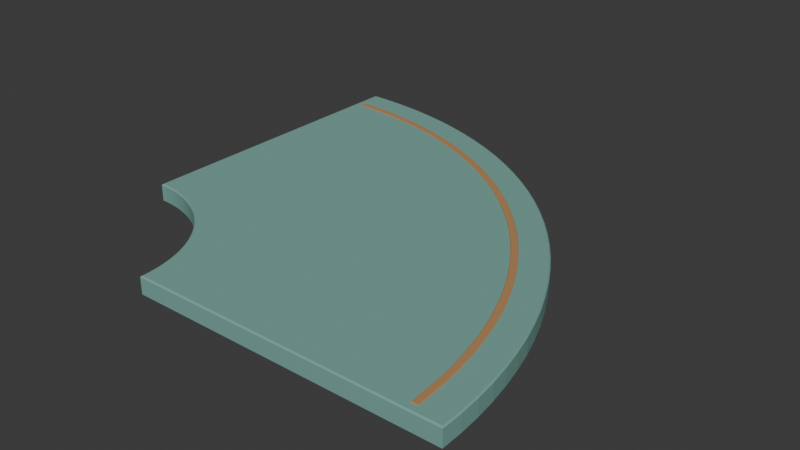 # Source: source.blend  (saved by Blender 4.3.34; exported with 4.5.12 LTS)
import bpy
from mathutils import Matrix  # noqa: F401  (used for matrix-valued properties, if any)

bpy.ops.wm.read_factory_settings(use_empty=True)
scene = bpy.context.scene
scene.name = 'Scene'

# ---- collections
col_collection = bpy.data.collections.new('Collection'); scene.collection.children.link(col_collection)

# ---- materials (node trees are filled in below, after node groups)
mat_mutedtealpavement = bpy.data.materials.new('MutedTealPavement')
mat_mutedtealpavement.diffuse_color = (0.19, 0.4, 0.35, 1.0)
mat_ochreraisededgestripe = bpy.data.materials.new('OchreRaisedEdgeStripe')
mat_ochreraisededgestripe.diffuse_color = (0.48, 0.255, 0.105, 1.0)

# ---- material node trees
mat_mutedtealpavement.use_nodes = True; mat_mutedtealpavement.node_tree.nodes.clear()
_N = mat_mutedtealpavement.node_tree.nodes; _L = mat_mutedtealpavement.node_tree.links
n0 = _N.new('ShaderNodeBsdfPrincipled'); n0.name = 'Principled BSDF'; n0.location = (10, 300)
n0.inputs[0].default_value = (0.19, 0.4, 0.35, 1.0)
n0.inputs[2].default_value = 0.83
n1 = _N.new('ShaderNodeOutputMaterial'); n1.name = 'Material Output'; n1.location = (300, 300)
_L.new(n0.outputs[0], n1.inputs[0])
n1.is_active_output = True
mat_ochreraisededgestripe.use_nodes = True; mat_ochreraisededgestripe.node_tree.nodes.clear()
_N = mat_ochreraisededgestripe.node_tree.nodes; _L = mat_ochreraisededgestripe.node_tree.links
n0 = _N.new('ShaderNodeBsdfPrincipled'); n0.name = 'Principled BSDF'; n0.location = (10, 300)
n0.inputs[0].default_value = (0.48, 0.255, 0.105, 1.0)
n0.inputs[2].default_value = 0.83
n1 = _N.new('ShaderNodeOutputMaterial'); n1.name = 'Material Output'; n1.location = (300, 300)
_L.new(n0.outputs[0], n1.inputs[0])
n1.is_active_output = True

# ---- world
world_world = bpy.data.worlds.new('World'); scene.world = world_world
world_world.use_nodes = True; world_world.node_tree.nodes.clear()
_N = world_world.node_tree.nodes; _L = world_world.node_tree.links
n0 = _N.new('ShaderNodeOutputWorld'); n0.name = 'World Output'; n0.location = (300, 300)
n1 = _N.new('ShaderNodeBackground'); n1.name = 'Background'; n1.location = (10, 300)
n1.inputs[0].default_value = (0.05088, 0.05088, 0.05088, 1.0)
_L.new(n1.outputs[0], n0.inputs[0])
n0.is_active_output = True
world_world.color = (0.05088, 0.05088, 0.05088)
world_world.sun_shadow_jitter_overblur = 0.0

# ---- meshes
me_continuousannularpavement = bpy.data.meshes.new('ContinuousAnnularPavement')
me_continuousannularpavement.from_pydata([(1.386, -1.386, 0.0), (1.383, -1.258, 0.0), (1.373, -1.122, 0.0), (1.356, -0.9861, 0.0), (1.333, -0.8516, 0.0), (1.303, -0.7185, 0.0), (1.266, -0.587, 0.0), (1.223, -0.4574, 0.0), (1.174, -0.3301, 0.0), (1.119, -0.2054, 0.0), (1.058, -0.08352, 0.0), (0.9905, 0.0352, 0.0), (0.9175, 0.1505, 0.0), (0.8389, 0.262, 0.0), (0.755, 0.3696, 0.0), (0.6658, 0.4729, 0.0), (0.5718, 0.5718, 0.0), (0.4729, 0.6658, 0.0), (0.3696, 0.755, 0.0), (0.262, 0.8389, 0.0), (0.1505, 0.9175, 0.0), (0.0352, 0.9905, 0.0), (-0.08352, 1.058, 0.0), (-0.2054, 1.119, 0.0), (-0.3301, 1.174, 0.0), (-0.4574, 1.223, 0.0), (-0.587, 1.266, 0.0), (-0.7185, 1.303, 0.0), (-0.8516, 1.333, 0.0), (-0.9861, 1.356, 0.0), (-1.122, 1.373, 0.0), (-1.258, 1.383, 0.0), (-1.386, 1.386, 0.0), (-1.386, -0.5862, 0.0), (-1.354, -0.587, 0.0), (-1.315, -0.5899, 0.0), (-1.275, -0.5947, 0.0), (-1.236, -0.6015, 0.0), (-1.198, -0.6102, 0.0), (-1.159, -0.6208, 0.0), (-1.122, -0.6332, 0.0), (-1.085, -0.6475, 0.0), (-1.049, -0.6636, 0.0), (-1.013, -0.6814, 0.0), (-0.9786, -0.701, 0.0), (-0.9451, -0.7222, 0.0), (-0.9127, -0.745, 0.0), (-0.8814, -0.7694, 0.0), (-0.8514, -0.7953, 0.0), (-0.8227, -0.8227, 0.0), (-0.7953, -0.8514, 0.0), (-0.7694, -0.8814, 0.0), (-0.745, -0.9127, 0.0), (-0.7222, -0.9451, 0.0), (-0.701, -0.9786, 0.0), (-0.6814, -1.013, 0.0), (-0.6636, -1.049, 0.0), (-0.6475, -1.085, 0.0), (-0.6332, -1.122, 0.0), (-0.6208, -1.159, 0.0), (-0.6102, -1.198, 0.0), (-0.6015, -1.236, 0.0), (-0.5947, -1.275, 0.0), (-0.5899, -1.315, 0.0), (-0.587, -1.354, 0.0), (-0.5862, -1.386, 0.0), (1.394, -1.394, 0.008), (1.391, -1.257, 0.008), (1.381, -1.121, 0.008), (1.364, -0.9849, 0.008), (1.34, -0.8501, 0.008), (1.31, -0.7166, 0.008), (1.274, -0.5847, 0.008), (1.231, -0.4548, 0.008), (1.182, -0.3271, 0.008), (1.126, -0.202, 0.008), (1.065, -0.07975, 0.008), (0.9973, 0.03932, 0.008), (0.9241, 0.1549, 0.008), (0.8453, 0.2668, 0.008), (0.7612, 0.3747, 0.008), (0.6718, 0.4783, 0.008), (0.5774, 0.5774, 0.008), (0.4783, 0.6718, 0.008), (0.3747, 0.7612, 0.008), (0.2668, 0.8453, 0.008), (0.1549, 0.9241, 0.008), (0.03932, 0.9973, 0.008), (-0.07975, 1.065, 0.008), (-0.202, 1.126, 0.008), (-0.3271, 1.182, 0.008), (-0.4548, 1.231, 0.008), (-0.5847, 1.274, 0.008), (-0.7166, 1.31, 0.008), (-0.8501, 1.34, 0.008), (-0.9849, 1.364, 0.008), (-1.121, 1.381, 0.008), (-1.257, 1.391, 0.008), (-1.394, 1.394, 0.008), (-1.394, -0.594, 0.008), (-1.355, -0.595, 0.008), (-1.316, -0.5979, 0.008), (-1.277, -0.6027, 0.008), (-1.238, -0.6094, 0.008), (-1.2, -0.618, 0.008), (-1.162, -0.6284, 0.008), (-1.124, -0.6408, 0.008), (-1.088, -0.6549, 0.008), (-1.052, -0.6708, 0.008), (-1.017, -0.6885, 0.008), (-0.9827, -0.7078, 0.008), (-0.9495, -0.7288, 0.008), (-0.9174, -0.7514, 0.008), (-0.8865, -0.7756, 0.008), (-0.8568, -0.8012, 0.008), (-0.8283, -0.8283, 0.008), (-0.8012, -0.8568, 0.008), (-0.7756, -0.8865, 0.008), (-0.7514, -0.9174, 0.008), (-0.7288, -0.9495, 0.008), (-0.7078, -0.9827, 0.008), (-0.6885, -1.017, 0.008), (-0.6708, -1.052, 0.008), (-0.6549, -1.088, 0.008), (-0.6408, -1.124, 0.008), (-0.6284, -1.162, 0.008), (-0.618, -1.2, 0.008), (-0.6094, -1.238, 0.008), (-0.6027, -1.277, 0.008), (-0.5979, -1.316, 0.008), (-0.595, -1.355, 0.008), (-0.594, -1.394, 0.008), (1.394, -1.394, 0.112), (1.391, -1.257, 0.112), (1.381, -1.121, 0.112), (1.364, -0.9849, 0.112), (1.34, -0.8501, 0.112), (1.31, -0.7166, 0.112), (1.274, -0.5847, 0.112), (1.231, -0.4548, 0.112), (1.182, -0.3271, 0.112), (1.126, -0.202, 0.112), (1.065, -0.07975, 0.112), (0.9973, 0.03932, 0.112), (0.9241, 0.1549, 0.112), (0.8453, 0.2668, 0.112), (0.7612, 0.3747, 0.112), (0.6718, 0.4783, 0.112), (0.5774, 0.5774, 0.112), (0.4783, 0.6718, 0.112), (0.3747, 0.7612, 0.112), (0.2668, 0.8453, 0.112), (0.1549, 0.9241, 0.112), (0.03932, 0.9973, 0.112), (-0.07975, 1.065, 0.112), (-0.202, 1.126, 0.112), (-0.3271, 1.182, 0.112), (-0.4548, 1.231, 0.112), (-0.5847, 1.274, 0.112), (-0.7166, 1.31, 0.112), (-0.8501, 1.34, 0.112), (-0.9849, 1.364, 0.112), (-1.121, 1.381, 0.112), (-1.257, 1.391, 0.112), (-1.394, 1.394, 0.112), (-1.394, -0.594, 0.112), (-1.355, -0.595, 0.112), (-1.316, -0.5979, 0.112), (-1.277, -0.6027, 0.112), (-1.238, -0.6094, 0.112), (-1.2, -0.618, 0.112), (-1.162, -0.6284, 0.112), (-1.124, -0.6408, 0.112), (-1.088, -0.6549, 0.112), (-1.052, -0.6708, 0.112), (-1.017, -0.6885, 0.112), (-0.9827, -0.7078, 0.112), (-0.9495, -0.7288, 0.112), (-0.9174, -0.7514, 0.112), (-0.8865, -0.7756, 0.112), (-0.8568, -0.8012, 0.112), (-0.8283, -0.8283, 0.112), (-0.8012, -0.8568, 0.112), (-0.7756, -0.8865, 0.112), (-0.7514, -0.9174, 0.112), (-0.7288, -0.9495, 0.112), (-0.7078, -0.9827, 0.112), (-0.6885, -1.017, 0.112), (-0.6708, -1.052, 0.112), (-0.6549, -1.088, 0.112), (-0.6408, -1.124, 0.112), (-0.6284, -1.162, 0.112), (-0.618, -1.2, 0.112), (-0.6094, -1.238, 0.112), (-0.6027, -1.277, 0.112), (-0.5979, -1.316, 0.112), (-0.595, -1.355, 0.112), (-0.594, -1.394, 0.112), (1.386, -1.386, 0.12), (1.383, -1.258, 0.12), (1.373, -1.122, 0.12), (1.356, -0.9861, 0.12), (1.333, -0.8516, 0.12), (1.303, -0.7185, 0.12), (1.266, -0.587, 0.12), (1.223, -0.4574, 0.12), (1.174, -0.3301, 0.12), (1.119, -0.2054, 0.12), (1.058, -0.08352, 0.12), (0.9905, 0.0352, 0.12), (0.9175, 0.1505, 0.12), (0.8389, 0.262, 0.12), (0.755, 0.3696, 0.12), (0.6658, 0.4729, 0.12), (0.5718, 0.5718, 0.12), (0.4729, 0.6658, 0.12), (0.3696, 0.755, 0.12), (0.262, 0.8389, 0.12), (0.1505, 0.9175, 0.12), (0.0352, 0.9905, 0.12), (-0.08352, 1.058, 0.12), (-0.2054, 1.119, 0.12), (-0.3301, 1.174, 0.12), (-0.4574, 1.223, 0.12), (-0.587, 1.266, 0.12), (-0.7185, 1.303, 0.12), (-0.8516, 1.333, 0.12), (-0.9861, 1.356, 0.12), (-1.122, 1.373, 0.12), (-1.258, 1.383, 0.12), (-1.386, 1.386, 0.12), (-1.386, -0.5862, 0.12), (-1.354, -0.587, 0.12), (-1.315, -0.5899, 0.12), (-1.275, -0.5947, 0.12), (-1.236, -0.6015, 0.12), (-1.198, -0.6102, 0.12), (-1.159, -0.6208, 0.12), (-1.122, -0.6332, 0.12), (-1.085, -0.6475, 0.12), (-1.049, -0.6636, 0.12), (-1.013, -0.6814, 0.12), (-0.9786, -0.701, 0.12), (-0.9451, -0.7222, 0.12), (-0.9127, -0.745, 0.12), (-0.8814, -0.7694, 0.12), (-0.8514, -0.7953, 0.12), (-0.8227, -0.8227, 0.12), (-0.7953, -0.8514, 0.12), (-0.7694, -0.8814, 0.12), (-0.745, -0.9127, 0.12), (-0.7222, -0.9451, 0.12), (-0.701, -0.9786, 0.12), (-0.6814, -1.013, 0.12), (-0.6636, -1.049, 0.12), (-0.6475, -1.085, 0.12), (-0.6332, -1.122, 0.12), (-0.6208, -1.159, 0.12), (-0.6102, -1.198, 0.12), (-0.6015, -1.236, 0.12), (-0.5947, -1.275, 0.12), (-0.5899, -1.315, 0.12), (-0.587, -1.354, 0.12), (-0.5862, -1.386, 0.12)], [], [(0, 1, 67, 66), (1, 2, 68, 67), (2, 3, 69, 68), (3, 4, 70, 69), (4, 5, 71, 70), (5, 6, 72, 71), (6, 7, 73, 72), (7, 8, 74, 73), (8, 9, 75, 74), (9, 10, 76, 75), (10, 11, 77, 76), (11, 12, 78, 77), (12, 13, 79, 78), (13, 14, 80, 79), (14, 15, 81, 80), (15, 16, 82, 81), (16, 17, 83, 82), (17, 18, 84, 83), (18, 19, 85, 84), (19, 20, 86, 85), (20, 21, 87, 86), (21, 22, 88, 87), (22, 23, 89, 88), (23, 24, 90, 89), (24, 25, 91, 90), (25, 26, 92, 91), (26, 27, 93, 92), (27, 28, 94, 93), (28, 29, 95, 94), (29, 30, 96, 95), (30, 31, 97, 96), (31, 32, 98, 97), (32, 33, 99, 98), (33, 34, 100, 99), (34, 35, 101, 100), (35, 36, 102, 101), (36, 37, 103, 102), (37, 38, 104, 103), (38, 39, 105, 104), (39, 40, 106, 105), (40, 41, 107, 106), (41, 42, 108, 107), (42, 43, 109, 108), (43, 44, 110, 109), (44, 45, 111, 110), (45, 46, 112, 111), (46, 47, 113, 112), (47, 48, 114, 113), (48, 49, 115, 114), (49, 50, 116, 115), (50, 51, 117, 116), (51, 52, 118, 117), (52, 53, 119, 118), (53, 54, 120, 119), (54, 55, 121, 120), (55, 56, 122, 121), (56, 57, 123, 122), (57, 58, 124, 123), (58, 59, 125, 124), (59, 60, 126, 125), (60, 61, 127, 126), (61, 62, 128, 127), (62, 63, 129, 128), (63, 64, 130, 129), (64, 65, 131, 130), (65, 0, 66, 131), (66, 67, 133, 132), (67, 68, 134, 133), (68, 69, 135, 134), (69, 70, 136, 135), (70, 71, 137, 136), (71, 72, 138, 137), (72, 73, 139, 138), (73, 74, 140, 139), (74, 75, 141, 140), (75, 76, 142, 141), (76, 77, 143, 142), (77, 78, 144, 143), (78, 79, 145, 144), (79, 80, 146, 145), (80, 81, 147, 146), (81, 82, 148, 147), (82, 83, 149, 148), (83, 84, 150, 149), (84, 85, 151, 150), (85, 86, 152, 151), (86, 87, 153, 152), (87, 88, 154, 153), (88, 89, 155, 154), (89, 90, 156, 155), (90, 91, 157, 156), (91, 92, 158, 157), (92, 93, 159, 158), (93, 94, 160, 159), (94, 95, 161, 160), (95, 96, 162, 161), (96, 97, 163, 162), (97, 98, 164, 163), (98, 99, 165, 164), (99, 100, 166, 165), (100, 101, 167, 166), (101, 102, 168, 167), (102, 103, 169, 168), (103, 104, 170, 169), (104, 105, 171, 170), (105, 106, 172, 171), (106, 107, 173, 172), (107, 108, 174, 173), (108, 109, 175, 174), (109, 110, 176, 175), (110, 111, 177, 176), (111, 112, 178, 177), (112, 113, 179, 178), (113, 114, 180, 179), (114, 115, 181, 180), (115, 116, 182, 181), (116, 117, 183, 182), (117, 118, 184, 183), (118, 119, 185, 184), (119, 120, 186, 185), (120, 121, 187, 186), (121, 122, 188, 187), (122, 123, 189, 188), (123, 124, 190, 189), (124, 125, 191, 190), (125, 126, 192, 191), (126, 127, 193, 192), (127, 128, 194, 193), (128, 129, 195, 194), (129, 130, 196, 195), (130, 131, 197, 196), (131, 66, 132, 197), (132, 133, 199, 198), (133, 134, 200, 199), (134, 135, 201, 200), (135, 136, 202, 201), (136, 137, 203, 202), (137, 138, 204, 203), (138, 139, 205, 204), (139, 140, 206, 205), (140, 141, 207, 206), (141, 142, 208, 207), (142, 143, 209, 208), (143, 144, 210, 209), (144, 145, 211, 210), (145, 146, 212, 211), (146, 147, 213, 212), (147, 148, 214, 213), (148, 149, 215, 214), (149, 150, 216, 215), (150, 151, 217, 216), (151, 152, 218, 217), (152, 153, 219, 218), (153, 154, 220, 219), (154, 155, 221, 220), (155, 156, 222, 221), (156, 157, 223, 222), (157, 158, 224, 223), (158, 159, 225, 224), (159, 160, 226, 225), (160, 161, 227, 226), (161, 162, 228, 227), (162, 163, 229, 228), (163, 164, 230, 229), (164, 165, 231, 230), (165, 166, 232, 231), (166, 167, 233, 232), (167, 168, 234, 233), (168, 169, 235, 234), (169, 170, 236, 235), (170, 171, 237, 236), (171, 172, 238, 237), (172, 173, 239, 238), (173, 174, 240, 239), (174, 175, 241, 240), (175, 176, 242, 241), (176, 177, 243, 242), (177, 178, 244, 243), (178, 179, 245, 244), (179, 180, 246, 245), (180, 181, 247, 246), (181, 182, 248, 247), (182, 183, 249, 248), (183, 184, 250, 249), (184, 185, 251, 250), (185, 186, 252, 251), (186, 187, 253, 252), (187, 188, 254, 253), (188, 189, 255, 254), (189, 190, 256, 255), (190, 191, 257, 256), (191, 192, 258, 257), (192, 193, 259, 258), (193, 194, 260, 259), (194, 195, 261, 260), (195, 196, 262, 261), (196, 197, 263, 262), (197, 132, 198, 263), (65, 64, 1, 0), (64, 63, 2, 1), (63, 62, 3, 2), (62, 61, 4, 3), (61, 60, 5, 4), (60, 59, 6, 5), (59, 58, 7, 6), (58, 57, 8, 7), (57, 56, 9, 8), (56, 55, 10, 9), (55, 54, 11, 10), (54, 53, 12, 11), (53, 52, 13, 12), (52, 51, 14, 13), (51, 50, 15, 14), (50, 49, 16, 15), (49, 48, 17, 16), (48, 47, 18, 17), (47, 46, 19, 18), (46, 45, 20, 19), (45, 44, 21, 20), (44, 43, 22, 21), (43, 42, 23, 22), (42, 41, 24, 23), (41, 40, 25, 24), (40, 39, 26, 25), (39, 38, 27, 26), (38, 37, 28, 27), (37, 36, 29, 28), (36, 35, 30, 29), (35, 34, 31, 30), (34, 33, 32, 31), (198, 199, 262, 263), (199, 200, 261, 262), (200, 201, 260, 261), (201, 202, 259, 260), (202, 203, 258, 259), (203, 204, 257, 258), (204, 205, 256, 257), (205, 206, 255, 256), (206, 207, 254, 255), (207, 208, 253, 254), (208, 209, 252, 253), (209, 210, 251, 252), (210, 211, 250, 251), (211, 212, 249, 250), (212, 213, 248, 249), (213, 214, 247, 248), (214, 215, 246, 247), (215, 216, 245, 246), (216, 217, 244, 245), (217, 218, 243, 244), (218, 219, 242, 243), (219, 220, 241, 242), (220, 221, 240, 241), (221, 222, 239, 240), (222, 223, 238, 239), (223, 224, 237, 238), (224, 225, 236, 237), (225, 226, 235, 236), (226, 227, 234, 235), (227, 228, 233, 234), (228, 229, 232, 233), (229, 230, 231, 232)])
me_continuousannularpavement.materials.append(mat_mutedtealpavement)
me_continuousannularpavement.materials.append(mat_ochreraisededgestripe)
me_continuousannularpavement.update()
me_continuouscurvedraisedstripe = bpy.data.meshes.new('ContinuousCurvedRaisedStripe')
me_continuouscurvedraisedstripe.from_pydata([(1.219, -1.341, 0.112), (1.216, -1.266, 0.112), (1.207, -1.138, 0.112), (1.191, -1.011, 0.112), (1.169, -0.8841, 0.112), (1.141, -0.759, 0.112), (1.107, -0.6353, 0.112), (1.067, -0.5135, 0.112), (1.021, -0.3939, 0.112), (0.9686, -0.2766, 0.112), (0.9109, -0.162, 0.112), (0.8477, -0.05039, 0.112), (0.779, 0.05798, 0.112), (0.7052, 0.1629, 0.112), (0.6263, 0.264, 0.112), (0.5425, 0.3611, 0.112), (0.454, 0.454, 0.112), (0.3611, 0.5425, 0.112), (0.264, 0.6263, 0.112), (0.1629, 0.7052, 0.112), (0.05798, 0.779, 0.112), (-0.05039, 0.8477, 0.112), (-0.162, 0.9109, 0.112), (-0.2766, 0.9686, 0.112), (-0.3939, 1.021, 0.112), (-0.5135, 1.067, 0.112), (-0.6353, 1.107, 0.112), (-0.759, 1.141, 0.112), (-0.8841, 1.169, 0.112), (-1.011, 1.191, 0.112), (-1.138, 1.207, 0.112), (-1.266, 1.216, 0.112), (-1.341, 1.219, 0.112), (-1.341, 1.18, 0.112), (-1.268, 1.177, 0.112), (-1.142, 1.168, 0.112), (-1.016, 1.153, 0.112), (-0.8917, 1.131, 0.112), (-0.7684, 1.103, 0.112), (-0.6467, 1.07, 0.112), (-0.5267, 1.03, 0.112), (-0.4088, 0.9845, 0.112), (-0.2933, 0.9333, 0.112), (-0.1804, 0.8765, 0.112), (-0.07044, 0.8142, 0.112), (0.03632, 0.7466, 0.112), (0.1396, 0.6739, 0.112), (0.2392, 0.5961, 0.112), (0.3349, 0.5136, 0.112), (0.4264, 0.4264, 0.112), (0.5136, 0.3349, 0.112), (0.5961, 0.2392, 0.112), (0.6739, 0.1396, 0.112), (0.7466, 0.03632, 0.112), (0.8142, -0.07044, 0.112), (0.8765, -0.1804, 0.112), (0.9333, -0.2933, 0.112), (0.9845, -0.4088, 0.112), (1.03, -0.5267, 0.112), (1.07, -0.6467, 0.112), (1.103, -0.7684, 0.112), (1.131, -0.8917, 0.112), (1.153, -1.016, 0.112), (1.168, -1.142, 0.112), (1.177, -1.268, 0.112), (1.18, -1.341, 0.112), (1.222, -1.344, 0.115), (1.219, -1.266, 0.115), (1.21, -1.138, 0.115), (1.194, -1.01, 0.115), (1.172, -0.8835, 0.115), (1.144, -0.7582, 0.115), (1.11, -0.6345, 0.115), (1.07, -0.5125, 0.115), (1.023, -0.3927, 0.115), (0.9713, -0.2753, 0.115), (0.9135, -0.1606, 0.115), (0.8502, -0.04885, 0.115), (0.7815, 0.05965, 0.115), (0.7076, 0.1646, 0.115), (0.6286, 0.2659, 0.115), (0.5447, 0.3631, 0.115), (0.4561, 0.4561, 0.115), (0.3631, 0.5447, 0.115), (0.2659, 0.6286, 0.115), (0.1646, 0.7076, 0.115), (0.05965, 0.7815, 0.115), (-0.04885, 0.8502, 0.115), (-0.1606, 0.9135, 0.115), (-0.2753, 0.9713, 0.115), (-0.3927, 1.023, 0.115), (-0.5125, 1.07, 0.115), (-0.6345, 1.11, 0.115), (-0.7582, 1.144, 0.115), (-0.8835, 1.172, 0.115), (-1.01, 1.194, 0.115), (-1.138, 1.21, 0.115), (-1.266, 1.219, 0.115), (-1.344, 1.222, 0.115), (-1.344, 1.177, 0.115), (-1.268, 1.174, 0.115), (-1.142, 1.165, 0.115), (-1.017, 1.15, 0.115), (-0.8923, 1.128, 0.115), (-0.7692, 1.1, 0.115), (-0.6475, 1.067, 0.115), (-0.5277, 1.027, 0.115), (-0.4099, 0.9818, 0.115), (-0.2945, 0.9306, 0.115), (-0.1818, 0.8739, 0.115), (-0.07198, 0.8116, 0.115), (0.03465, 0.7441, 0.115), (0.1378, 0.6714, 0.115), (0.2373, 0.5938, 0.115), (0.3329, 0.5114, 0.115), (0.4243, 0.4243, 0.115), (0.5114, 0.3329, 0.115), (0.5938, 0.2373, 0.115), (0.6714, 0.1378, 0.115), (0.7441, 0.03465, 0.115), (0.8116, -0.07198, 0.115), (0.8739, -0.1818, 0.115), (0.9306, -0.2945, 0.115), (0.9818, -0.4099, 0.115), (1.027, -0.5277, 0.115), (1.067, -0.6475, 0.115), (1.1, -0.7692, 0.115), (1.128, -0.8923, 0.115), (1.15, -1.017, 0.115), (1.165, -1.142, 0.115), (1.174, -1.268, 0.115), (1.177, -1.344, 0.115), (1.222, -1.344, 0.121), (1.219, -1.266, 0.121), (1.21, -1.138, 0.121), (1.194, -1.01, 0.121), (1.172, -0.8835, 0.121), (1.144, -0.7582, 0.121), (1.11, -0.6345, 0.121), (1.07, -0.5125, 0.121), (1.023, -0.3927, 0.121), (0.9713, -0.2753, 0.121), (0.9135, -0.1606, 0.121), (0.8502, -0.04885, 0.121), (0.7815, 0.05965, 0.121), (0.7076, 0.1646, 0.121), (0.6286, 0.2659, 0.121), (0.5447, 0.3631, 0.121), (0.4561, 0.4561, 0.121), (0.3631, 0.5447, 0.121), (0.2659, 0.6286, 0.121), (0.1646, 0.7076, 0.121), (0.05965, 0.7815, 0.121), (-0.04885, 0.8502, 0.121), (-0.1606, 0.9135, 0.121), (-0.2753, 0.9713, 0.121), (-0.3927, 1.023, 0.121), (-0.5125, 1.07, 0.121), (-0.6345, 1.11, 0.121), (-0.7582, 1.144, 0.121), (-0.8835, 1.172, 0.121), (-1.01, 1.194, 0.121), (-1.138, 1.21, 0.121), (-1.266, 1.219, 0.121), (-1.344, 1.222, 0.121), (-1.344, 1.177, 0.121), (-1.268, 1.174, 0.121), (-1.142, 1.165, 0.121), (-1.017, 1.15, 0.121), (-0.8923, 1.128, 0.121), (-0.7692, 1.1, 0.121), (-0.6475, 1.067, 0.121), (-0.5277, 1.027, 0.121), (-0.4099, 0.9818, 0.121), (-0.2945, 0.9306, 0.121), (-0.1818, 0.8739, 0.121), (-0.07198, 0.8116, 0.121), (0.03465, 0.7441, 0.121), (0.1378, 0.6714, 0.121), (0.2373, 0.5938, 0.121), (0.3329, 0.5114, 0.121), (0.4243, 0.4243, 0.121), (0.5114, 0.3329, 0.121), (0.5938, 0.2373, 0.121), (0.6714, 0.1378, 0.121), (0.7441, 0.03465, 0.121), (0.8116, -0.07198, 0.121), (0.8739, -0.1818, 0.121), (0.9306, -0.2945, 0.121), (0.9818, -0.4099, 0.121), (1.027, -0.5277, 0.121), (1.067, -0.6475, 0.121), (1.1, -0.7692, 0.121), (1.128, -0.8923, 0.121), (1.15, -1.017, 0.121), (1.165, -1.142, 0.121), (1.174, -1.268, 0.121), (1.177, -1.344, 0.121), (1.219, -1.341, 0.124), (1.216, -1.266, 0.124), (1.207, -1.138, 0.124), (1.191, -1.011, 0.124), (1.169, -0.8841, 0.124), (1.141, -0.759, 0.124), (1.107, -0.6353, 0.124), (1.067, -0.5135, 0.124), (1.021, -0.3939, 0.124), (0.9686, -0.2766, 0.124), (0.9109, -0.162, 0.124), (0.8477, -0.05039, 0.124), (0.779, 0.05798, 0.124), (0.7052, 0.1629, 0.124), (0.6263, 0.264, 0.124), (0.5425, 0.3611, 0.124), (0.454, 0.454, 0.124), (0.3611, 0.5425, 0.124), (0.264, 0.6263, 0.124), (0.1629, 0.7052, 0.124), (0.05798, 0.779, 0.124), (-0.05039, 0.8477, 0.124), (-0.162, 0.9109, 0.124), (-0.2766, 0.9686, 0.124), (-0.3939, 1.021, 0.124), (-0.5135, 1.067, 0.124), (-0.6353, 1.107, 0.124), (-0.759, 1.141, 0.124), (-0.8841, 1.169, 0.124), (-1.011, 1.191, 0.124), (-1.138, 1.207, 0.124), (-1.266, 1.216, 0.124), (-1.341, 1.219, 0.124), (-1.341, 1.18, 0.124), (-1.268, 1.177, 0.124), (-1.142, 1.168, 0.124), (-1.016, 1.153, 0.124), (-0.8917, 1.131, 0.124), (-0.7684, 1.103, 0.124), (-0.6467, 1.07, 0.124), (-0.5267, 1.03, 0.124), (-0.4088, 0.9845, 0.124), (-0.2933, 0.9333, 0.124), (-0.1804, 0.8765, 0.124), (-0.07044, 0.8142, 0.124), (0.03632, 0.7466, 0.124), (0.1396, 0.6739, 0.124), (0.2392, 0.5961, 0.124), (0.3349, 0.5136, 0.124), (0.4264, 0.4264, 0.124), (0.5136, 0.3349, 0.124), (0.5961, 0.2392, 0.124), (0.6739, 0.1396, 0.124), (0.7466, 0.03632, 0.124), (0.8142, -0.07044, 0.124), (0.8765, -0.1804, 0.124), (0.9333, -0.2933, 0.124), (0.9845, -0.4088, 0.124), (1.03, -0.5267, 0.124), (1.07, -0.6467, 0.124), (1.103, -0.7684, 0.124), (1.131, -0.8917, 0.124), (1.153, -1.016, 0.124), (1.168, -1.142, 0.124), (1.177, -1.268, 0.124), (1.18, -1.341, 0.124)], [], [(0, 1, 67, 66), (1, 2, 68, 67), (2, 3, 69, 68), (3, 4, 70, 69), (4, 5, 71, 70), (5, 6, 72, 71), (6, 7, 73, 72), (7, 8, 74, 73), (8, 9, 75, 74), (9, 10, 76, 75), (10, 11, 77, 76), (11, 12, 78, 77), (12, 13, 79, 78), (13, 14, 80, 79), (14, 15, 81, 80), (15, 16, 82, 81), (16, 17, 83, 82), (17, 18, 84, 83), (18, 19, 85, 84), (19, 20, 86, 85), (20, 21, 87, 86), (21, 22, 88, 87), (22, 23, 89, 88), (23, 24, 90, 89), (24, 25, 91, 90), (25, 26, 92, 91), (26, 27, 93, 92), (27, 28, 94, 93), (28, 29, 95, 94), (29, 30, 96, 95), (30, 31, 97, 96), (31, 32, 98, 97), (32, 33, 99, 98), (33, 34, 100, 99), (34, 35, 101, 100), (35, 36, 102, 101), (36, 37, 103, 102), (37, 38, 104, 103), (38, 39, 105, 104), (39, 40, 106, 105), (40, 41, 107, 106), (41, 42, 108, 107), (42, 43, 109, 108), (43, 44, 110, 109), (44, 45, 111, 110), (45, 46, 112, 111), (46, 47, 113, 112), (47, 48, 114, 113), (48, 49, 115, 114), (49, 50, 116, 115), (50, 51, 117, 116), (51, 52, 118, 117), (52, 53, 119, 118), (53, 54, 120, 119), (54, 55, 121, 120), (55, 56, 122, 121), (56, 57, 123, 122), (57, 58, 124, 123), (58, 59, 125, 124), (59, 60, 126, 125), (60, 61, 127, 126), (61, 62, 128, 127), (62, 63, 129, 128), (63, 64, 130, 129), (64, 65, 131, 130), (65, 0, 66, 131), (66, 67, 133, 132), (67, 68, 134, 133), (68, 69, 135, 134), (69, 70, 136, 135), (70, 71, 137, 136), (71, 72, 138, 137), (72, 73, 139, 138), (73, 74, 140, 139), (74, 75, 141, 140), (75, 76, 142, 141), (76, 77, 143, 142), (77, 78, 144, 143), (78, 79, 145, 144), (79, 80, 146, 145), (80, 81, 147, 146), (81, 82, 148, 147), (82, 83, 149, 148), (83, 84, 150, 149), (84, 85, 151, 150), (85, 86, 152, 151), (86, 87, 153, 152), (87, 88, 154, 153), (88, 89, 155, 154), (89, 90, 156, 155), (90, 91, 157, 156), (91, 92, 158, 157), (92, 93, 159, 158), (93, 94, 160, 159), (94, 95, 161, 160), (95, 96, 162, 161), (96, 97, 163, 162), (97, 98, 164, 163), (98, 99, 165, 164), (99, 100, 166, 165), (100, 101, 167, 166), (101, 102, 168, 167), (102, 103, 169, 168), (103, 104, 170, 169), (104, 105, 171, 170), (105, 106, 172, 171), (106, 107, 173, 172), (107, 108, 174, 173), (108, 109, 175, 174), (109, 110, 176, 175), (110, 111, 177, 176), (111, 112, 178, 177), (112, 113, 179, 178), (113, 114, 180, 179), (114, 115, 181, 180), (115, 116, 182, 181), (116, 117, 183, 182), (117, 118, 184, 183), (118, 119, 185, 184), (119, 120, 186, 185), (120, 121, 187, 186), (121, 122, 188, 187), (122, 123, 189, 188), (123, 124, 190, 189), (124, 125, 191, 190), (125, 126, 192, 191), (126, 127, 193, 192), (127, 128, 194, 193), (128, 129, 195, 194), (129, 130, 196, 195), (130, 131, 197, 196), (131, 66, 132, 197), (132, 133, 199, 198), (133, 134, 200, 199), (134, 135, 201, 200), (135, 136, 202, 201), (136, 137, 203, 202), (137, 138, 204, 203), (138, 139, 205, 204), (139, 140, 206, 205), (140, 141, 207, 206), (141, 142, 208, 207), (142, 143, 209, 208), (143, 144, 210, 209), (144, 145, 211, 210), (145, 146, 212, 211), (146, 147, 213, 212), (147, 148, 214, 213), (148, 149, 215, 214), (149, 150, 216, 215), (150, 151, 217, 216), (151, 152, 218, 217), (152, 153, 219, 218), (153, 154, 220, 219), (154, 155, 221, 220), (155, 156, 222, 221), (156, 157, 223, 222), (157, 158, 224, 223), (158, 159, 225, 224), (159, 160, 226, 225), (160, 161, 227, 226), (161, 162, 228, 227), (162, 163, 229, 228), (163, 164, 230, 229), (164, 165, 231, 230), (165, 166, 232, 231), (166, 167, 233, 232), (167, 168, 234, 233), (168, 169, 235, 234), (169, 170, 236, 235), (170, 171, 237, 236), (171, 172, 238, 237), (172, 173, 239, 238), (173, 174, 240, 239), (174, 175, 241, 240), (175, 176, 242, 241), (176, 177, 243, 242), (177, 178, 244, 243), (178, 179, 245, 244), (179, 180, 246, 245), (180, 181, 247, 246), (181, 182, 248, 247), (182, 183, 249, 248), (183, 184, 250, 249), (184, 185, 251, 250), (185, 186, 252, 251), (186, 187, 253, 252), (187, 188, 254, 253), (188, 189, 255, 254), (189, 190, 256, 255), (190, 191, 257, 256), (191, 192, 258, 257), (192, 193, 259, 258), (193, 194, 260, 259), (194, 195, 261, 260), (195, 196, 262, 261), (196, 197, 263, 262), (197, 132, 198, 263), (65, 64, 1, 0), (64, 63, 2, 1), (63, 62, 3, 2), (62, 61, 4, 3), (61, 60, 5, 4), (60, 59, 6, 5), (59, 58, 7, 6), (58, 57, 8, 7), (57, 56, 9, 8), (56, 55, 10, 9), (55, 54, 11, 10), (54, 53, 12, 11), (53, 52, 13, 12), (52, 51, 14, 13), (51, 50, 15, 14), (50, 49, 16, 15), (49, 48, 17, 16), (48, 47, 18, 17), (47, 46, 19, 18), (46, 45, 20, 19), (45, 44, 21, 20), (44, 43, 22, 21), (43, 42, 23, 22), (42, 41, 24, 23), (41, 40, 25, 24), (40, 39, 26, 25), (39, 38, 27, 26), (38, 37, 28, 27), (37, 36, 29, 28), (36, 35, 30, 29), (35, 34, 31, 30), (34, 33, 32, 31), (198, 199, 262, 263), (199, 200, 261, 262), (200, 201, 260, 261), (201, 202, 259, 260), (202, 203, 258, 259), (203, 204, 257, 258), (204, 205, 256, 257), (205, 206, 255, 256), (206, 207, 254, 255), (207, 208, 253, 254), (208, 209, 252, 253), (209, 210, 251, 252), (210, 211, 250, 251), (211, 212, 249, 250), (212, 213, 248, 249), (213, 214, 247, 248), (214, 215, 246, 247), (215, 216, 245, 246), (216, 217, 244, 245), (217, 218, 243, 244), (218, 219, 242, 243), (219, 220, 241, 242), (220, 221, 240, 241), (221, 222, 239, 240), (222, 223, 238, 239), (223, 224, 237, 238), (224, 225, 236, 237), (225, 226, 235, 236), (226, 227, 234, 235), (227, 228, 233, 234), (228, 229, 232, 233), (229, 230, 231, 232)])
me_continuouscurvedraisedstripe.polygons.foreach_set('material_index', [1, 1, 1, 1, 1, 1, 1, 1, 1, 1, 1, 1, 1, 1, 1, 1, 1, 1, 1, 1, 1, 1, 1, 1, 1, 1, 1, 1, 1, 1, 1, 1, 1, 1, 1, 1, 1, 1, 1, 1, 1, 1, 1, 1, 1, 1, 1, 1, 1, 1, 1, 1, 1, 1, 1, 1, 1, 1, 1, 1, 1, 1, 1, 1, 1, 1, 1, 1, 1, 1, 1, 1, 1, 1, 1, 1, 1, 1, 1, 1, 1, 1, 1, 1, 1, 1, 1, 1, 1, 1, 1, 1, 1, 1, 1, 1, 1, 1, 1, 1, 1, 1, 1, 1, 1, 1, 1, 1, 1, 1, 1, 1, 1, 1, 1, 1, 1, 1, 1, 1, 1, 1, 1, 1, 1, 1, 1, 1, 1, 1, 1, 1, 1, 1, 1, 1, 1, 1, 1, 1, 1, 1, 1, 1, 1, 1, 1, 1, 1, 1, 1, 1, 1, 1, 1, 1, 1, 1, 1, 1, 1, 1, 1, 1, 1, 1, 1, 1, 1, 1, 1, 1, 1, 1, 1, 1, 1, 1, 1, 1, 1, 1, 1, 1, 1, 1, 1, 1, 1, 1, 1, 1, 1, 1, 1, 1, 1, 1, 1, 1, 1, 1, 1, 1, 1, 1, 1, 1, 1, 1, 1, 1, 1, 1, 1, 1, 1, 1, 1, 1, 1, 1, 1, 1, 1, 1, 1, 1, 1, 1, 1, 1, 1, 1, 1, 1, 1, 1, 1, 1, 1, 1, 1, 1, 1, 1, 1, 1, 1, 1, 1, 1, 1, 1, 1, 1, 1, 1, 1, 1, 1, 1])
me_continuouscurvedraisedstripe.materials.append(mat_mutedtealpavement)
me_continuouscurvedraisedstripe.materials.append(mat_ochreraisededgestripe)
me_continuouscurvedraisedstripe.update()

# ---- objects
ob_oneannularaproncorner = bpy.data.objects.new('OneAnnularApronCorner', None)
ob_continuousannularpavement = bpy.data.objects.new('ContinuousAnnularPavement', me_continuousannularpavement)
ob_continuouscurvedraisedstripe = bpy.data.objects.new('ContinuousCurvedRaisedStripe', me_continuouscurvedraisedstripe)

# ---- transforms, parenting, visibility, modifiers, constraints
ob_oneannularaproncorner.location = (0.0, 0.0, 0.0)
ob_continuousannularpavement.parent = ob_oneannularaproncorner
ob_continuousannularpavement.location = (0.0, 0.0, 0.0)
ob_continuouscurvedraisedstripe.parent = ob_oneannularaproncorner
ob_continuouscurvedraisedstripe.location = (0.0, 0.0, 0.0)

# ---- collection membership
scene.collection.objects.link(ob_oneannularaproncorner)
scene.collection.objects.link(ob_continuousannularpavement)
scene.collection.objects.link(ob_continuouscurvedraisedstripe)

# ---- scene / render settings (as saved in the file)
scene.frame_start = 1; scene.frame_end = 250; scene.frame_set(1)
scene.render.engine = 'CYCLES'
scene.render.use_compositing = False
scene.cycles.use_denoising = False
scene.cycles.samples = 128
scene.cycles.use_adaptive_sampling = False
scene.cycles.seed = 17
bpy.context.view_layer.update()

# ---- added for rendering (the .blend has no active camera and no usable light): camera, sun
cam_auto = bpy.data.cameras.new('AutoCamera')
cam_auto.lens = 50.0
cam_auto.sensor_width = 36.0
cam_auto.clip_end = 1000.0
ob_auto_camera = bpy.data.objects.new('AutoCamera', cam_auto)
scene.collection.objects.link(ob_auto_camera)
ob_auto_camera.location = (3.6498, -4.37977, 2.98184)
ob_auto_camera.rotation_euler = (1.09748, -7.21219e-08, 0.694738)
scene.camera = ob_auto_camera
light_auto_sun = bpy.data.lights.new('AutoSun', 'SUN')
light_auto_sun.energy = 3.0
light_auto_sun.angle = 0.0523599
ob_auto_sun = bpy.data.objects.new('AutoSun', light_auto_sun)
scene.collection.objects.link(ob_auto_sun)
ob_auto_sun.rotation_euler = (0.872665, 0.174533, 0.523599)
bpy.context.view_layer.update()
